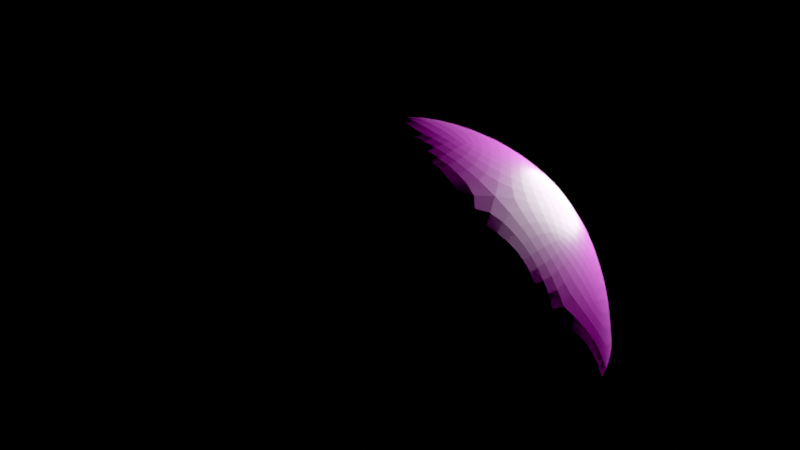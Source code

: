 # Source: skysphere.blend  (saved by Blender 2.80.75; exported with 4.5.12 LTS)
import bpy
from mathutils import Matrix  # noqa: F401  (used for matrix-valued properties, if any)

bpy.ops.wm.read_factory_settings(use_empty=True)
scene = bpy.context.scene
scene.name = 'Scene'

# ---- collections
col_objects = bpy.data.collections.new('Objects'); scene.collection.children.link(col_objects)

# ---- images (referenced by path relative to the original .blend; pixels are not part of the script)
import os
ASSET_DIR = os.environ.get("B2B_ASSET_DIR", "")  # directory of the original .blend (textures are referenced by path, not embedded)
HERE = os.path.dirname(os.path.abspath(__file__))  # packed textures are extracted next to this script under _unpacked/

def load_image(name, relpath, width, height, colorspace="sRGB"):
    """Load a texture the original file referenced (path relative to the .blend, or extracted next to this script)."""
    p = next((c for c in (os.path.join(HERE, relpath), os.path.join(ASSET_DIR, relpath)) if relpath and os.path.exists(c)), "")
    if p:
        img = bpy.data.images.load(p, check_existing=True)
        img.name = name
    else:  # same state as the original file: an image datablock whose file is absent (Cycles renders it pink)
        img = bpy.data.images.new(name, width, height)
        img.source = "FILE"
        img.filepath = "//" + (relpath or name)
    img.colorspace_settings.name = colorspace
    return img
img_cloudtest_png = load_image('cloudtest.png', 'input peripherals/cloudtest.png', 1024, 1024, 'sRGB')

# ---- materials (node trees are filled in below, after node groups)
mat_material = bpy.data.materials.new('Material')
mat_material.alpha_threshold = 0.0
mat_material.line_color = (0.0, 0.0, 0.0, 1.0)

# ---- material node trees
mat_material.use_nodes = True; mat_material.node_tree.nodes.clear()
_N = mat_material.node_tree.nodes; _L = mat_material.node_tree.links
n0 = _N.new('ShaderNodeOutputMaterial'); n0.name = 'Material Output'; n0.location = (300, 300)
n1 = _N.new('ShaderNodeBsdfPrincipled'); n1.name = 'Principled BSDF'; n1.location = (10, 300)
n1.distribution = 'GGX'
n1.subsurface_method = 'BURLEY'
n1.inputs[2].default_value = 0.4
n1.inputs[3].default_value = 1.45
n1.inputs[27].default_value = (0.0, 0.0, 0.0, 1.0)
n1.inputs[28].default_value = 1.0
n2 = _N.new('ShaderNodeTexImage'); n2.name = 'Image Texture'; n2.location = (-374, 271)
n2.image = img_cloudtest_png
n2.extension = 'EXTEND'
_L.new(n1.outputs[0], n0.inputs[0])
_L.new(n2.outputs[0], n1.inputs[0])
_L.new(n2.outputs[1], n1.inputs[4])
n0.is_active_output = True

# ---- world
world_world = bpy.data.worlds.new('World'); scene.world = world_world
world_world.use_nodes = True; world_world.node_tree.nodes.clear()
_N = world_world.node_tree.nodes; _L = world_world.node_tree.links
n0 = _N.new('ShaderNodeOutputWorld'); n0.name = 'World Output'; n0.location = (300, 300)
n1 = _N.new('ShaderNodeBackground'); n1.name = 'Background'; n1.location = (10, 300)
n1.inputs[0].default_value = (0.0, 0.0, 0.0, 1.0)
n1.inputs[1].default_value = 0.0
_L.new(n1.outputs[0], n0.inputs[0])
n0.is_active_output = True
world_world.color = (0.05088, 0.05088, 0.05088)
world_world.use_sun_shadow = False
world_world.sun_shadow_jitter_overblur = 0.0

# ---- lights
light_point = bpy.data.lights.new('Point', 'POINT')
light_point.transmission_factor = 0.0
light_point.energy = 225.5
light_point.shadow_soft_size = 0.25
light_point.shadow_maximum_resolution = 0.006
light_point.use_absolute_resolution = True

# ---- meshes
me_icosphere = bpy.data.meshes.new('Icosphere')
me_icosphere.from_pydata([(0.2764, -0.8506, 0.4472), (-0.7236, -0.5257, 0.4472), (-0.7236, 0.5257, 0.4472), (0.2764, 0.8506, 0.4472), (0.8944, 0.0, 0.4472), (0.0, 0.0, 1.0), (0.9511, -0.309, 0.0), (0.9511, 0.309, 0.0), (0.0, -1.0, 0.0), (0.5878, -0.809, 0.0), (-0.9511, -0.309, 0.0), (-0.5878, -0.809, 0.0), (-0.5878, 0.809, 0.0), (-0.9511, 0.309, 0.0), (0.5878, 0.809, 0.0), (0.0, 1.0, 0.0), (0.6882, -0.5, 0.5257), (-0.2629, -0.809, 0.5257), (-0.8506, 0.0, 0.5257), (-0.2629, 0.809, 0.5257), (0.6882, 0.5, 0.5257), (0.1625, -0.5, 0.8507), (0.5257, 0.0, 0.8507), (-0.4253, -0.309, 0.8507), (-0.4253, 0.309, 0.8507), (0.1625, 0.5, 0.8507)], [], [(0, 16, 21), (1, 17, 23), (2, 18, 24), (3, 19, 25), (4, 20, 22), (22, 25, 5), (22, 20, 25), (20, 3, 25), (25, 24, 5), (25, 19, 24), (19, 2, 24), (24, 23, 5), (24, 18, 23), (18, 1, 23), (23, 21, 5), (23, 17, 21), (17, 0, 21), (21, 22, 5), (21, 16, 22), (16, 4, 22), (7, 20, 4), (7, 14, 20), (14, 3, 20), (15, 19, 3), (15, 12, 19), (12, 2, 19), (13, 18, 2), (13, 10, 18), (10, 1, 18), (11, 17, 1), (11, 8, 17), (8, 0, 17), (9, 16, 0), (9, 6, 16), (6, 4, 16), (14, 15, 3), (12, 13, 2), (10, 11, 1), (8, 9, 0), (6, 7, 4)])
_uv = me_icosphere.uv_layers.new(name='UVMap')
_uv.uv.foreach_set('vector', [1.52, 0.812, 1.244, 0.812, 1.382, 1.675, 2.071, 0.812, 1.795, 0.812, 1.933, 1.675, -0.1343, 0.812, -0.41, 0.812, -0.2722, 1.675, 0.417, 0.812, 0.1414, 0.812, 0.2792, 1.675, 0.9684, 0.812, 0.6927, 0.812, 0.8305, 1.675, 0.8305, 1.675, 0.5549, 1.675, 0.6927, 2.538, 0.8305, 1.675, 0.6927, 0.812, 0.5549, 1.675, 0.6927, 0.812, 0.417, 0.812, 0.5549, 1.675, 0.2792, 1.675, 0.003518, 1.675, 0.1414, 2.538, 0.2792, 1.675, 0.1414, 0.812, 0.003518, 1.675, 0.1414, 0.812, -0.1343, 0.812, 0.003518, 1.675, -0.2722, 1.675, -0.5478, 1.675, -0.41, 2.538, -0.2722, 1.675, -0.41, 0.812, -0.5478, 1.675, -0.41, 0.812, -0.6857, 0.812, -0.5478, 1.675, 1.933, 1.675, 1.658, 1.675, 1.795, 2.538, 1.933, 1.675, 1.795, 0.812, 1.658, 1.675, 1.795, 0.812, 1.52, 0.812, 1.658, 1.675, 1.382, 1.675, 1.106, 1.675, 1.244, 2.538, 1.382, 1.675, 1.244, 0.812, 1.106, 1.675, 1.244, 0.812, 0.9684, 0.812, 1.106, 1.675, 0.8305, -0.05103, 0.6927, 0.812, 0.9684, 0.812, 0.8305, -0.05103, 0.5549, -0.05103, 0.6927, 0.812, 0.5549, -0.05103, 0.417, 0.812, 0.6927, 0.812, 0.2792, -0.05103, 0.1414, 0.812, 0.417, 0.812, 0.2792, -0.05103, 0.003518, -0.05103, 0.1414, 0.812, 0.003518, -0.05103, -0.1343, 0.812, 0.1414, 0.812, -0.2722, -0.05103, -0.41, 0.812, -0.1343, 0.812, -0.2722, -0.05103, -0.5478, -0.05103, -0.41, 0.812, -0.5478, -0.05103, -0.6857, 0.812, -0.41, 0.812, 1.933, -0.05103, 1.795, 0.812, 2.071, 0.812, 1.933, -0.05103, 1.658, -0.05103, 1.795, 0.812, 1.658, -0.05103, 1.52, 0.812, 1.795, 0.812, 1.382, -0.05103, 1.244, 0.812, 1.52, 0.812, 1.382, -0.05103, 1.106, -0.05103, 1.244, 0.812, 1.106, -0.05103, 0.9684, 0.812, 1.244, 0.812, 0.5549, -0.05103, 0.2792, -0.05103, 0.417, 0.812, 0.003518, -0.05103, -0.2722, -0.05103, -0.1343, 0.812, -0.5478, -0.05103, -0.8235, -0.05103, -0.6857, 0.812, 1.658, -0.05103, 1.382, -0.05103, 1.52, 0.812, 1.106, -0.05103, 0.8305, -0.05103, 0.9684, 0.812])
me_icosphere.materials.append(mat_material)
me_icosphere.use_remesh_preserve_volume = False
me_icosphere.use_remesh_preserve_attributes = False
me_icosphere.use_mirror_vertex_groups = False
me_icosphere.update()

# ---- objects
ob_icosphere = bpy.data.objects.new('Icosphere', me_icosphere)
ob_point = bpy.data.objects.new('Point', light_point)

# ---- transforms, parenting, visibility, modifiers, constraints
ob_icosphere.location = (0.0, 0.0, 0.0)
ob_icosphere.lineart.crease_threshold = 0.0
_m = ob_icosphere.modifiers.new('Subdivision', 'SUBSURF')
_m.uv_smooth = 'PRESERVE_CORNERS'
_m.levels = 3
_m.render_levels = 3
_m.show_only_control_edges = False
ob_point.location = (0.4795, 0.7221, 0.6445)
ob_point.lineart.crease_threshold = 0.0

# ---- collection membership
scene.collection.objects.link(ob_icosphere)
scene.collection.objects.link(ob_point)

# ---- scene / render settings (as saved in the file)
scene.frame_start = 1; scene.frame_end = 60; scene.frame_set(1)
scene.render.engine = 'CYCLES'
scene.render.fps = 30
scene.cycles.feature_set = 'EXPERIMENTAL'
scene.cycles.use_denoising = False
scene.cycles.samples = 512
scene.cycles.sampling_pattern = 'TABULATED_SOBOL'
scene.cycles.use_adaptive_sampling = False
scene.cycles.use_light_tree = False
scene.view_settings.view_transform = 'Filmic Log'
bpy.context.view_layer.update()

# ---- added for rendering (the .blend has no active camera): camera
cam_auto = bpy.data.cameras.new('AutoCamera')
cam_auto.lens = 50.0
cam_auto.sensor_width = 36.0
cam_auto.clip_end = 1000.0
ob_auto_camera = bpy.data.objects.new('AutoCamera', cam_auto)
scene.collection.objects.link(ob_auto_camera)
ob_auto_camera.location = (2.71614, -3.25936, 2.67291)
ob_auto_camera.rotation_euler = (1.09748, -7.21219e-08, 0.694738)
scene.camera = ob_auto_camera
bpy.context.view_layer.update()
